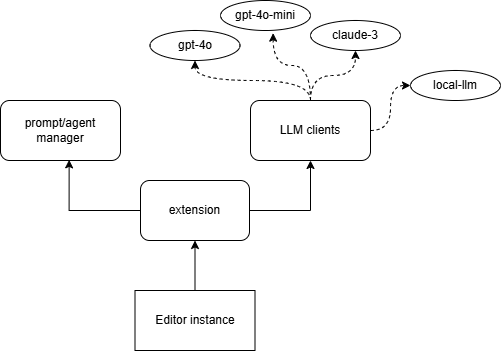

The diagram above was exported from draw.io. Its source (the exported page's mxGraphModel, read from the mxfile embedded in the PNG):
<mxGraphModel dx="946" dy="629" grid="1" gridSize="10" guides="1" tooltips="1" connect="1" arrows="1" fold="1" page="1" pageScale="1" pageWidth="827" pageHeight="1169" math="0" shadow="0">
  <root>
    <mxCell id="0" />
    <mxCell id="1" parent="0" />
    <mxCell id="4UpEo_TctpSavfyvgLaE-11" style="edgeStyle=orthogonalEdgeStyle;rounded=0;orthogonalLoop=1;jettySize=auto;html=1;entryX=0.5;entryY=1;entryDx=0;entryDy=0;" edge="1" parent="1" source="4UpEo_TctpSavfyvgLaE-1" target="4UpEo_TctpSavfyvgLaE-2">
      <mxGeometry relative="1" as="geometry">
        <mxPoint x="530" y="330" as="targetPoint" />
      </mxGeometry>
    </mxCell>
    <mxCell id="4UpEo_TctpSavfyvgLaE-1" value="extension" style="rounded=1;whiteSpace=wrap;html=1;" vertex="1" parent="1">
      <mxGeometry x="350" y="330" width="109" height="60" as="geometry" />
    </mxCell>
    <mxCell id="4UpEo_TctpSavfyvgLaE-12" style="edgeStyle=orthogonalEdgeStyle;rounded=0;orthogonalLoop=1;jettySize=auto;html=1;exitX=0.5;exitY=0;exitDx=0;exitDy=0;entryX=0.5;entryY=1;entryDx=0;entryDy=0;curved=1;dashed=1;" edge="1" parent="1" source="4UpEo_TctpSavfyvgLaE-2" target="4UpEo_TctpSavfyvgLaE-4">
      <mxGeometry relative="1" as="geometry" />
    </mxCell>
    <mxCell id="4UpEo_TctpSavfyvgLaE-14" style="edgeStyle=orthogonalEdgeStyle;rounded=0;orthogonalLoop=1;jettySize=auto;html=1;entryX=0.5;entryY=1;entryDx=0;entryDy=0;curved=1;dashed=1;" edge="1" parent="1" source="4UpEo_TctpSavfyvgLaE-2" target="4UpEo_TctpSavfyvgLaE-6">
      <mxGeometry relative="1" as="geometry" />
    </mxCell>
    <mxCell id="4UpEo_TctpSavfyvgLaE-15" style="edgeStyle=orthogonalEdgeStyle;rounded=0;orthogonalLoop=1;jettySize=auto;html=1;entryX=0;entryY=0.5;entryDx=0;entryDy=0;curved=1;dashed=1;" edge="1" parent="1" source="4UpEo_TctpSavfyvgLaE-2" target="4UpEo_TctpSavfyvgLaE-7">
      <mxGeometry relative="1" as="geometry" />
    </mxCell>
    <mxCell id="4UpEo_TctpSavfyvgLaE-2" value="LLM clients" style="rounded=1;whiteSpace=wrap;html=1;" vertex="1" parent="1">
      <mxGeometry x="460" y="250" width="120" height="60" as="geometry" />
    </mxCell>
    <mxCell id="4UpEo_TctpSavfyvgLaE-3" value="prompt/agent&lt;div&gt;manager&lt;/div&gt;" style="rounded=1;whiteSpace=wrap;html=1;" vertex="1" parent="1">
      <mxGeometry x="210" y="250" width="120" height="60" as="geometry" />
    </mxCell>
    <mxCell id="4UpEo_TctpSavfyvgLaE-4" value="gpt-4o" style="ellipse;whiteSpace=wrap;html=1;" vertex="1" parent="1">
      <mxGeometry x="359.5" y="180" width="90" height="30" as="geometry" />
    </mxCell>
    <mxCell id="4UpEo_TctpSavfyvgLaE-5" value="gpt-4o-mini" style="ellipse;whiteSpace=wrap;html=1;" vertex="1" parent="1">
      <mxGeometry x="430" y="150" width="90" height="30" as="geometry" />
    </mxCell>
    <mxCell id="4UpEo_TctpSavfyvgLaE-6" value="claude-3" style="ellipse;whiteSpace=wrap;html=1;" vertex="1" parent="1">
      <mxGeometry x="520" y="170" width="90" height="30" as="geometry" />
    </mxCell>
    <mxCell id="4UpEo_TctpSavfyvgLaE-7" value="local-llm" style="ellipse;whiteSpace=wrap;html=1;" vertex="1" parent="1">
      <mxGeometry x="620" y="220" width="90" height="30" as="geometry" />
    </mxCell>
    <mxCell id="4UpEo_TctpSavfyvgLaE-10" style="edgeStyle=orthogonalEdgeStyle;rounded=0;orthogonalLoop=1;jettySize=auto;html=1;entryX=0.572;entryY=0.989;entryDx=0;entryDy=0;entryPerimeter=0;" edge="1" parent="1" source="4UpEo_TctpSavfyvgLaE-1" target="4UpEo_TctpSavfyvgLaE-3">
      <mxGeometry relative="1" as="geometry" />
    </mxCell>
    <mxCell id="4UpEo_TctpSavfyvgLaE-13" style="edgeStyle=orthogonalEdgeStyle;rounded=0;orthogonalLoop=1;jettySize=auto;html=1;entryX=0.585;entryY=1.089;entryDx=0;entryDy=0;entryPerimeter=0;curved=1;dashed=1;" edge="1" parent="1" source="4UpEo_TctpSavfyvgLaE-2" target="4UpEo_TctpSavfyvgLaE-5">
      <mxGeometry relative="1" as="geometry" />
    </mxCell>
    <mxCell id="4UpEo_TctpSavfyvgLaE-17" value="" style="edgeStyle=orthogonalEdgeStyle;rounded=0;orthogonalLoop=1;jettySize=auto;html=1;" edge="1" parent="1" source="4UpEo_TctpSavfyvgLaE-16" target="4UpEo_TctpSavfyvgLaE-1">
      <mxGeometry relative="1" as="geometry" />
    </mxCell>
    <mxCell id="4UpEo_TctpSavfyvgLaE-16" value="Editor instance" style="rounded=0;whiteSpace=wrap;html=1;" vertex="1" parent="1">
      <mxGeometry x="344.5" y="440" width="120" height="60" as="geometry" />
    </mxCell>
  </root>
</mxGraphModel>